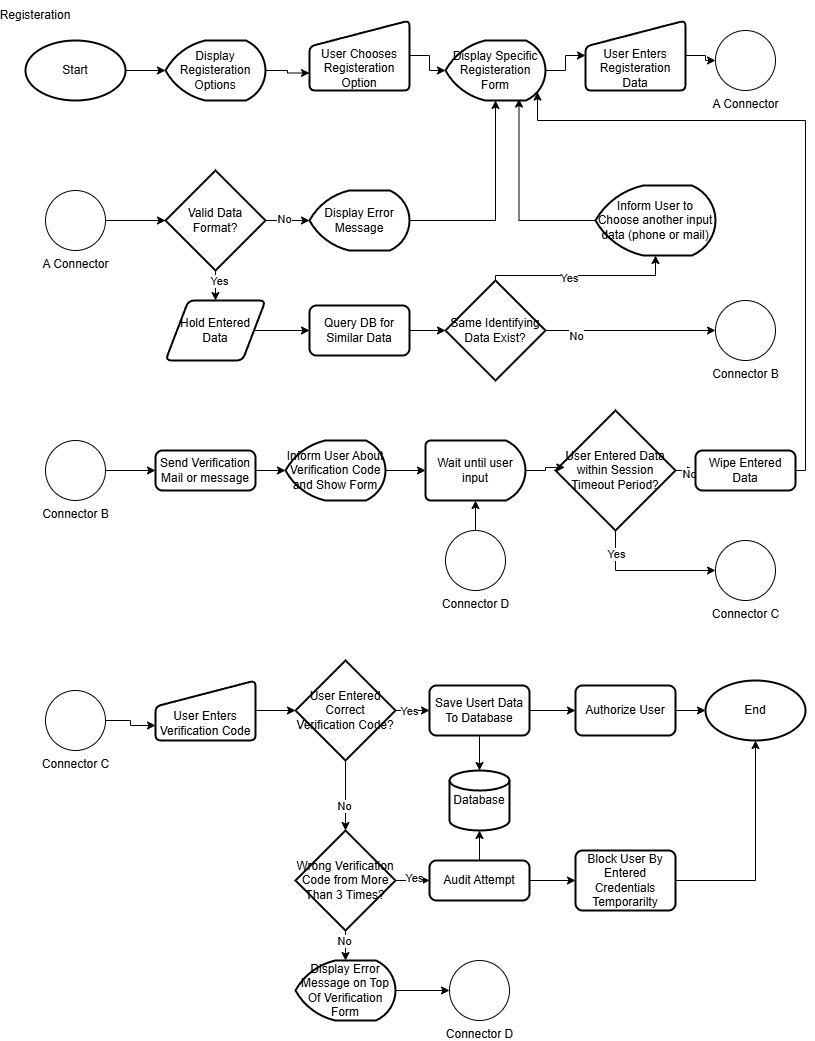

The diagram above was exported from draw.io. Its source (the exported page's mxGraphModel, read from the mxfile embedded in the PNG):
<mxGraphModel dx="1935" dy="1113" grid="1" gridSize="10" guides="1" tooltips="1" connect="1" arrows="1" fold="1" page="1" pageScale="1" pageWidth="827" pageHeight="1169" math="0" shadow="0">
  <root>
    <mxCell id="0" />
    <mxCell id="1" parent="0" />
    <mxCell id="tcax2Jimglo5Zgl3VejR-1" parent="1" style="text;html=1;whiteSpace=wrap;strokeColor=none;fillColor=none;align=center;verticalAlign=middle;rounded=0;" value="Registeration" vertex="1">
      <mxGeometry height="30" width="60" x="10" y="10" as="geometry" />
    </mxCell>
    <mxCell id="tcax2Jimglo5Zgl3VejR-3" parent="1" style="strokeWidth=2;html=1;shape=mxgraph.flowchart.start_1;whiteSpace=wrap;" value="Start" vertex="1">
      <mxGeometry height="60" width="100" x="30" y="50" as="geometry" />
    </mxCell>
    <mxCell id="tcax2Jimglo5Zgl3VejR-8" edge="1" parent="1" source="tcax2Jimglo5Zgl3VejR-4" style="edgeStyle=orthogonalEdgeStyle;rounded=0;orthogonalLoop=1;jettySize=auto;html=1;entryX=0;entryY=0.75;entryDx=0;entryDy=0;" target="tcax2Jimglo5Zgl3VejR-6">
      <mxGeometry relative="1" as="geometry" />
    </mxCell>
    <mxCell id="tcax2Jimglo5Zgl3VejR-4" parent="1" style="strokeWidth=2;html=1;shape=mxgraph.flowchart.display;whiteSpace=wrap;" value="Display Registeration Options" vertex="1">
      <mxGeometry height="60" width="100" x="170" y="50" as="geometry" />
    </mxCell>
    <mxCell id="tcax2Jimglo5Zgl3VejR-5" edge="1" parent="1" source="tcax2Jimglo5Zgl3VejR-3" style="edgeStyle=orthogonalEdgeStyle;rounded=0;orthogonalLoop=1;jettySize=auto;html=1;entryX=0;entryY=0.5;entryDx=0;entryDy=0;entryPerimeter=0;" target="tcax2Jimglo5Zgl3VejR-4">
      <mxGeometry relative="1" as="geometry" />
    </mxCell>
    <mxCell id="tcax2Jimglo5Zgl3VejR-6" parent="1" style="html=1;strokeWidth=2;shape=manualInput;boundedLbl=1;whiteSpace=wrap;rounded=1;size=26;arcSize=11;" value="User Chooses Registeration Option" vertex="1">
      <mxGeometry height="70" width="100" x="314" y="30" as="geometry" />
    </mxCell>
    <mxCell id="tcax2Jimglo5Zgl3VejR-12" edge="1" parent="1" source="tcax2Jimglo5Zgl3VejR-9" style="edgeStyle=orthogonalEdgeStyle;rounded=0;orthogonalLoop=1;jettySize=auto;html=1;" target="tcax2Jimglo5Zgl3VejR-11" value="">
      <mxGeometry relative="1" as="geometry" />
    </mxCell>
    <mxCell id="tcax2Jimglo5Zgl3VejR-9" parent="1" style="strokeWidth=2;html=1;shape=mxgraph.flowchart.display;whiteSpace=wrap;" value="Display Specific Registeration Form" vertex="1">
      <mxGeometry height="60" width="100" x="450" y="50" as="geometry" />
    </mxCell>
    <mxCell id="tcax2Jimglo5Zgl3VejR-10" edge="1" parent="1" source="tcax2Jimglo5Zgl3VejR-6" style="edgeStyle=orthogonalEdgeStyle;rounded=0;orthogonalLoop=1;jettySize=auto;html=1;entryX=0;entryY=0.5;entryDx=0;entryDy=0;entryPerimeter=0;" target="tcax2Jimglo5Zgl3VejR-9">
      <mxGeometry relative="1" as="geometry" />
    </mxCell>
    <mxCell id="tcax2Jimglo5Zgl3VejR-14" edge="1" parent="1" source="tcax2Jimglo5Zgl3VejR-11" style="edgeStyle=orthogonalEdgeStyle;rounded=0;orthogonalLoop=1;jettySize=auto;html=1;" target="tcax2Jimglo5Zgl3VejR-13" value="">
      <mxGeometry relative="1" as="geometry" />
    </mxCell>
    <mxCell id="tcax2Jimglo5Zgl3VejR-11" parent="1" style="html=1;strokeWidth=2;shape=manualInput;boundedLbl=1;whiteSpace=wrap;rounded=1;size=26;arcSize=11;" value="User Enters Registeration Data" vertex="1">
      <mxGeometry height="70" width="100" x="590" y="30" as="geometry" />
    </mxCell>
    <mxCell id="tcax2Jimglo5Zgl3VejR-13" parent="1" style="verticalLabelPosition=bottom;verticalAlign=top;html=1;shape=mxgraph.flowchart.on-page_reference;" value="A Connector" vertex="1">
      <mxGeometry height="60" width="60" x="720" y="40" as="geometry" />
    </mxCell>
    <mxCell id="tcax2Jimglo5Zgl3VejR-17" edge="1" parent="1" source="tcax2Jimglo5Zgl3VejR-15" style="edgeStyle=orthogonalEdgeStyle;rounded=0;orthogonalLoop=1;jettySize=auto;html=1;" target="tcax2Jimglo5Zgl3VejR-16">
      <mxGeometry relative="1" as="geometry" />
    </mxCell>
    <mxCell id="tcax2Jimglo5Zgl3VejR-15" parent="1" style="verticalLabelPosition=bottom;verticalAlign=top;html=1;shape=mxgraph.flowchart.on-page_reference;" value="A Connector" vertex="1">
      <mxGeometry height="60" width="60" x="50" y="200" as="geometry" />
    </mxCell>
    <mxCell id="tcax2Jimglo5Zgl3VejR-20" edge="1" parent="1" source="tcax2Jimglo5Zgl3VejR-16" style="edgeStyle=orthogonalEdgeStyle;rounded=0;orthogonalLoop=1;jettySize=auto;html=1;" target="tcax2Jimglo5Zgl3VejR-19" value="">
      <mxGeometry relative="1" as="geometry" />
    </mxCell>
    <mxCell id="tcax2Jimglo5Zgl3VejR-113" connectable="0" parent="tcax2Jimglo5Zgl3VejR-20" style="edgeLabel;html=1;align=center;verticalAlign=middle;resizable=0;points=[];" value="No" vertex="1">
      <mxGeometry relative="1" x="-0.1688" y="2" as="geometry">
        <mxPoint as="offset" />
      </mxGeometry>
    </mxCell>
    <mxCell id="tcax2Jimglo5Zgl3VejR-23" edge="1" parent="1" source="tcax2Jimglo5Zgl3VejR-16" style="edgeStyle=orthogonalEdgeStyle;rounded=0;orthogonalLoop=1;jettySize=auto;html=1;" target="tcax2Jimglo5Zgl3VejR-22" value="">
      <mxGeometry relative="1" as="geometry" />
    </mxCell>
    <mxCell id="tcax2Jimglo5Zgl3VejR-114" connectable="0" parent="tcax2Jimglo5Zgl3VejR-23" style="edgeLabel;html=1;align=center;verticalAlign=middle;resizable=0;points=[];" value="Yes" vertex="1">
      <mxGeometry relative="1" x="0.1543" y="3" as="geometry">
        <mxPoint as="offset" />
      </mxGeometry>
    </mxCell>
    <mxCell id="tcax2Jimglo5Zgl3VejR-16" parent="1" style="strokeWidth=2;html=1;shape=mxgraph.flowchart.decision;whiteSpace=wrap;" value="Valid Data Format?" vertex="1">
      <mxGeometry height="100" width="100" x="170" y="180" as="geometry" />
    </mxCell>
    <mxCell id="tcax2Jimglo5Zgl3VejR-19" parent="1" style="strokeWidth=2;html=1;shape=mxgraph.flowchart.display;whiteSpace=wrap;" value="Display Error Message" vertex="1">
      <mxGeometry height="60" width="100" x="314" y="200" as="geometry" />
    </mxCell>
    <mxCell id="tcax2Jimglo5Zgl3VejR-21" edge="1" parent="1" source="tcax2Jimglo5Zgl3VejR-19" style="edgeStyle=orthogonalEdgeStyle;rounded=0;orthogonalLoop=1;jettySize=auto;html=1;entryX=0.5;entryY=1;entryDx=0;entryDy=0;entryPerimeter=0;" target="tcax2Jimglo5Zgl3VejR-9">
      <mxGeometry relative="1" as="geometry" />
    </mxCell>
    <mxCell id="tcax2Jimglo5Zgl3VejR-25" edge="1" parent="1" source="tcax2Jimglo5Zgl3VejR-22" style="edgeStyle=orthogonalEdgeStyle;rounded=0;orthogonalLoop=1;jettySize=auto;html=1;" target="tcax2Jimglo5Zgl3VejR-24">
      <mxGeometry relative="1" as="geometry" />
    </mxCell>
    <mxCell id="tcax2Jimglo5Zgl3VejR-22" parent="1" style="shape=parallelogram;html=1;strokeWidth=2;perimeter=parallelogramPerimeter;whiteSpace=wrap;rounded=1;arcSize=12;size=0.23;" value="Hold Entered Data" vertex="1">
      <mxGeometry height="60" width="100" x="170" y="310" as="geometry" />
    </mxCell>
    <mxCell id="tcax2Jimglo5Zgl3VejR-27" edge="1" parent="1" source="tcax2Jimglo5Zgl3VejR-24" style="edgeStyle=orthogonalEdgeStyle;rounded=0;orthogonalLoop=1;jettySize=auto;html=1;" target="tcax2Jimglo5Zgl3VejR-26" value="">
      <mxGeometry relative="1" as="geometry" />
    </mxCell>
    <mxCell id="tcax2Jimglo5Zgl3VejR-24" parent="1" style="rounded=1;whiteSpace=wrap;html=1;absoluteArcSize=1;arcSize=14;strokeWidth=2;" value="Query DB for Similar Data" vertex="1">
      <mxGeometry height="50" width="100" x="314" y="315" as="geometry" />
    </mxCell>
    <mxCell id="tcax2Jimglo5Zgl3VejR-32" edge="1" parent="1" source="tcax2Jimglo5Zgl3VejR-26" style="edgeStyle=orthogonalEdgeStyle;rounded=0;orthogonalLoop=1;jettySize=auto;html=1;exitX=0.5;exitY=0;exitDx=0;exitDy=0;exitPerimeter=0;" target="tcax2Jimglo5Zgl3VejR-28">
      <mxGeometry relative="1" as="geometry">
        <Array as="points">
          <mxPoint x="500" y="285" />
          <mxPoint x="660" y="285" />
        </Array>
      </mxGeometry>
    </mxCell>
    <mxCell id="tcax2Jimglo5Zgl3VejR-33" connectable="0" parent="tcax2Jimglo5Zgl3VejR-32" style="edgeLabel;html=1;align=center;verticalAlign=middle;resizable=0;points=[];" value="Yes" vertex="1">
      <mxGeometry relative="1" x="-0.1676" y="-2" as="geometry">
        <mxPoint as="offset" />
      </mxGeometry>
    </mxCell>
    <mxCell id="tcax2Jimglo5Zgl3VejR-26" parent="1" style="strokeWidth=2;html=1;shape=mxgraph.flowchart.decision;whiteSpace=wrap;" value="Same Identifying Data Exist?" vertex="1">
      <mxGeometry height="100" width="100" x="450" y="290" as="geometry" />
    </mxCell>
    <mxCell id="tcax2Jimglo5Zgl3VejR-28" parent="1" style="strokeWidth=2;html=1;shape=mxgraph.flowchart.display;whiteSpace=wrap;" value="Inform User to Choose another input data (phone or mail)" vertex="1">
      <mxGeometry height="70" width="120" x="600" y="195" as="geometry" />
    </mxCell>
    <mxCell id="tcax2Jimglo5Zgl3VejR-30" edge="1" parent="1" source="tcax2Jimglo5Zgl3VejR-28" style="edgeStyle=orthogonalEdgeStyle;rounded=0;orthogonalLoop=1;jettySize=auto;html=1;entryX=0.735;entryY=0.976;entryDx=0;entryDy=0;entryPerimeter=0;" target="tcax2Jimglo5Zgl3VejR-9">
      <mxGeometry relative="1" as="geometry">
        <Array as="points">
          <mxPoint x="650" y="230" />
          <mxPoint x="523" y="230" />
        </Array>
      </mxGeometry>
    </mxCell>
    <mxCell id="tcax2Jimglo5Zgl3VejR-77" edge="1" parent="1" source="tcax2Jimglo5Zgl3VejR-35" style="edgeStyle=orthogonalEdgeStyle;rounded=0;orthogonalLoop=1;jettySize=auto;html=1;" target="tcax2Jimglo5Zgl3VejR-75" value="">
      <mxGeometry relative="1" as="geometry" />
    </mxCell>
    <mxCell id="tcax2Jimglo5Zgl3VejR-96" edge="1" parent="1" source="tcax2Jimglo5Zgl3VejR-35" style="edgeStyle=orthogonalEdgeStyle;rounded=0;orthogonalLoop=1;jettySize=auto;html=1;" target="tcax2Jimglo5Zgl3VejR-37" value="">
      <mxGeometry relative="1" as="geometry" />
    </mxCell>
    <mxCell id="tcax2Jimglo5Zgl3VejR-35" parent="1" style="rounded=1;whiteSpace=wrap;html=1;absoluteArcSize=1;arcSize=14;strokeWidth=2;" value="Save Usert Data To Database" vertex="1">
      <mxGeometry height="50" width="100" x="434" y="695" as="geometry" />
    </mxCell>
    <mxCell id="tcax2Jimglo5Zgl3VejR-37" parent="1" style="strokeWidth=2;html=1;shape=mxgraph.flowchart.database;whiteSpace=wrap;" value="Database" vertex="1">
      <mxGeometry height="60" width="60" x="454" y="780" as="geometry" />
    </mxCell>
    <mxCell id="tcax2Jimglo5Zgl3VejR-54" edge="1" parent="1" source="tcax2Jimglo5Zgl3VejR-39" style="edgeStyle=orthogonalEdgeStyle;rounded=0;orthogonalLoop=1;jettySize=auto;html=1;" target="tcax2Jimglo5Zgl3VejR-47" value="">
      <mxGeometry relative="1" as="geometry" />
    </mxCell>
    <mxCell id="tcax2Jimglo5Zgl3VejR-39" parent="1" style="rounded=1;whiteSpace=wrap;html=1;absoluteArcSize=1;arcSize=14;strokeWidth=2;" value="Send Verification Mail or message" vertex="1">
      <mxGeometry height="40" width="100" x="160" y="460" as="geometry" />
    </mxCell>
    <mxCell id="tcax2Jimglo5Zgl3VejR-43" parent="1" style="verticalLabelPosition=bottom;verticalAlign=top;html=1;shape=mxgraph.flowchart.on-page_reference;" value="Connector B&lt;div&gt;&lt;br&gt;&lt;/div&gt;" vertex="1">
      <mxGeometry height="60" width="60" x="720" y="310" as="geometry" />
    </mxCell>
    <mxCell id="tcax2Jimglo5Zgl3VejR-44" edge="1" parent="1" source="tcax2Jimglo5Zgl3VejR-26" style="edgeStyle=orthogonalEdgeStyle;rounded=0;orthogonalLoop=1;jettySize=auto;html=1;entryX=0;entryY=0.5;entryDx=0;entryDy=0;entryPerimeter=0;exitX=1;exitY=0.5;exitDx=0;exitDy=0;exitPerimeter=0;" target="tcax2Jimglo5Zgl3VejR-43">
      <mxGeometry relative="1" as="geometry" />
    </mxCell>
    <mxCell id="tcax2Jimglo5Zgl3VejR-50" connectable="0" parent="tcax2Jimglo5Zgl3VejR-44" style="edgeLabel;html=1;align=center;verticalAlign=middle;resizable=0;points=[];" value="No" vertex="1">
      <mxGeometry relative="1" x="-0.6381" y="-5" as="geometry">
        <mxPoint as="offset" />
      </mxGeometry>
    </mxCell>
    <mxCell id="tcax2Jimglo5Zgl3VejR-53" edge="1" parent="1" source="tcax2Jimglo5Zgl3VejR-45" style="edgeStyle=orthogonalEdgeStyle;rounded=0;orthogonalLoop=1;jettySize=auto;html=1;" target="tcax2Jimglo5Zgl3VejR-39">
      <mxGeometry relative="1" as="geometry" />
    </mxCell>
    <mxCell id="tcax2Jimglo5Zgl3VejR-45" parent="1" style="verticalLabelPosition=bottom;verticalAlign=top;html=1;shape=mxgraph.flowchart.on-page_reference;" value="Connector B" vertex="1">
      <mxGeometry height="60" width="60" x="50" y="450" as="geometry" />
    </mxCell>
    <mxCell id="tcax2Jimglo5Zgl3VejR-47" parent="1" style="strokeWidth=2;html=1;shape=mxgraph.flowchart.display;whiteSpace=wrap;" value="Inform User About Verification Code and Show Form" vertex="1">
      <mxGeometry height="60" width="100" x="290" y="450" as="geometry" />
    </mxCell>
    <mxCell id="tcax2Jimglo5Zgl3VejR-55" parent="1" style="strokeWidth=2;html=1;shape=mxgraph.flowchart.delay;whiteSpace=wrap;" value="Wait until user input" vertex="1">
      <mxGeometry height="60" width="100" x="430" y="450" as="geometry" />
    </mxCell>
    <mxCell id="tcax2Jimglo5Zgl3VejR-56" edge="1" parent="1" source="tcax2Jimglo5Zgl3VejR-47" style="edgeStyle=orthogonalEdgeStyle;rounded=0;orthogonalLoop=1;jettySize=auto;html=1;entryX=0;entryY=0.5;entryDx=0;entryDy=0;entryPerimeter=0;" target="tcax2Jimglo5Zgl3VejR-55">
      <mxGeometry relative="1" as="geometry" />
    </mxCell>
    <mxCell id="tcax2Jimglo5Zgl3VejR-61" edge="1" parent="1" source="tcax2Jimglo5Zgl3VejR-57" style="edgeStyle=orthogonalEdgeStyle;rounded=0;orthogonalLoop=1;jettySize=auto;html=1;entryX=0;entryY=0.5;entryDx=0;entryDy=0;" target="tcax2Jimglo5Zgl3VejR-60">
      <mxGeometry relative="1" as="geometry" />
    </mxCell>
    <mxCell id="tcax2Jimglo5Zgl3VejR-63" connectable="0" parent="tcax2Jimglo5Zgl3VejR-61" style="edgeLabel;html=1;align=center;verticalAlign=middle;resizable=0;points=[];" value="No" vertex="1">
      <mxGeometry relative="1" x="0.7902" y="-3" as="geometry">
        <mxPoint as="offset" />
      </mxGeometry>
    </mxCell>
    <mxCell id="tcax2Jimglo5Zgl3VejR-65" edge="1" parent="1" source="tcax2Jimglo5Zgl3VejR-57" style="edgeStyle=orthogonalEdgeStyle;rounded=0;orthogonalLoop=1;jettySize=auto;html=1;entryX=0;entryY=0.5;entryDx=0;entryDy=0;entryPerimeter=0;" target="tcax2Jimglo5Zgl3VejR-67" value="">
      <mxGeometry relative="1" as="geometry">
        <Array as="points">
          <mxPoint x="620" y="580" />
        </Array>
        <mxPoint x="620.0588235294119" y="570" as="targetPoint" />
      </mxGeometry>
    </mxCell>
    <mxCell id="tcax2Jimglo5Zgl3VejR-68" connectable="0" parent="tcax2Jimglo5Zgl3VejR-65" style="edgeLabel;html=1;align=center;verticalAlign=middle;resizable=0;points=[];" value="Yes" vertex="1">
      <mxGeometry relative="1" x="-0.6648" as="geometry">
        <mxPoint as="offset" />
      </mxGeometry>
    </mxCell>
    <mxCell id="tcax2Jimglo5Zgl3VejR-57" parent="1" style="strokeWidth=2;html=1;shape=mxgraph.flowchart.decision;whiteSpace=wrap;" value="User Entered Data within Session Timeout Period?" vertex="1">
      <mxGeometry height="120" width="120" x="560" y="420" as="geometry" />
    </mxCell>
    <mxCell id="tcax2Jimglo5Zgl3VejR-58" edge="1" parent="1" source="tcax2Jimglo5Zgl3VejR-55" style="edgeStyle=orthogonalEdgeStyle;rounded=0;orthogonalLoop=1;jettySize=auto;html=1;entryX=0.078;entryY=0.474;entryDx=0;entryDy=0;entryPerimeter=0;" target="tcax2Jimglo5Zgl3VejR-57">
      <mxGeometry relative="1" as="geometry" />
    </mxCell>
    <mxCell id="tcax2Jimglo5Zgl3VejR-60" parent="1" style="rounded=1;whiteSpace=wrap;html=1;absoluteArcSize=1;arcSize=14;strokeWidth=2;" value="Wipe Entered Data" vertex="1">
      <mxGeometry height="40" width="100" x="700" y="460" as="geometry" />
    </mxCell>
    <mxCell id="tcax2Jimglo5Zgl3VejR-62" edge="1" parent="1" source="tcax2Jimglo5Zgl3VejR-60" style="edgeStyle=orthogonalEdgeStyle;rounded=0;orthogonalLoop=1;jettySize=auto;html=1;entryX=0.92;entryY=0.86;entryDx=0;entryDy=0;entryPerimeter=0;" target="tcax2Jimglo5Zgl3VejR-9">
      <mxGeometry relative="1" as="geometry">
        <Array as="points">
          <mxPoint x="810" y="480" />
          <mxPoint x="810" y="130" />
          <mxPoint x="542" y="130" />
        </Array>
      </mxGeometry>
    </mxCell>
    <mxCell id="tcax2Jimglo5Zgl3VejR-67" parent="1" style="verticalLabelPosition=bottom;verticalAlign=top;html=1;shape=mxgraph.flowchart.on-page_reference;" value="Connector C" vertex="1">
      <mxGeometry height="60" width="60" x="720" y="550" as="geometry" />
    </mxCell>
    <mxCell id="tcax2Jimglo5Zgl3VejR-70" parent="1" style="verticalLabelPosition=bottom;verticalAlign=top;html=1;shape=mxgraph.flowchart.on-page_reference;" value="Connector C" vertex="1">
      <mxGeometry height="60" width="60" x="50" y="700" as="geometry" />
    </mxCell>
    <mxCell id="tcax2Jimglo5Zgl3VejR-73" edge="1" parent="1" source="tcax2Jimglo5Zgl3VejR-71" style="edgeStyle=orthogonalEdgeStyle;rounded=0;orthogonalLoop=1;jettySize=auto;html=1;entryX=0;entryY=0.5;entryDx=0;entryDy=0;" target="tcax2Jimglo5Zgl3VejR-35">
      <mxGeometry relative="1" as="geometry" />
    </mxCell>
    <mxCell id="tcax2Jimglo5Zgl3VejR-74" connectable="0" parent="tcax2Jimglo5Zgl3VejR-73" style="edgeLabel;html=1;align=center;verticalAlign=middle;resizable=0;points=[];" value="Yes" vertex="1">
      <mxGeometry relative="1" x="-0.4437" as="geometry">
        <mxPoint as="offset" />
      </mxGeometry>
    </mxCell>
    <mxCell id="tcax2Jimglo5Zgl3VejR-90" edge="1" parent="1" source="tcax2Jimglo5Zgl3VejR-71" style="edgeStyle=orthogonalEdgeStyle;rounded=0;orthogonalLoop=1;jettySize=auto;html=1;" target="tcax2Jimglo5Zgl3VejR-89">
      <mxGeometry relative="1" as="geometry" />
    </mxCell>
    <mxCell id="tcax2Jimglo5Zgl3VejR-100" connectable="0" parent="tcax2Jimglo5Zgl3VejR-90" style="edgeLabel;html=1;align=center;verticalAlign=middle;resizable=0;points=[];" value="No" vertex="1">
      <mxGeometry relative="1" x="0.2695" y="-2" as="geometry">
        <mxPoint as="offset" />
      </mxGeometry>
    </mxCell>
    <mxCell id="tcax2Jimglo5Zgl3VejR-71" parent="1" style="strokeWidth=2;html=1;shape=mxgraph.flowchart.decision;whiteSpace=wrap;" value="User Entered Correct Verification Code?" vertex="1">
      <mxGeometry height="100" width="100" x="300" y="670" as="geometry" />
    </mxCell>
    <mxCell id="tcax2Jimglo5Zgl3VejR-72" edge="1" parent="1" source="tcax2Jimglo5Zgl3VejR-70" style="edgeStyle=orthogonalEdgeStyle;rounded=0;orthogonalLoop=1;jettySize=auto;html=1;entryX=0;entryY=0.75;entryDx=0;entryDy=0;" target="tcax2Jimglo5Zgl3VejR-80">
      <mxGeometry relative="1" as="geometry" />
    </mxCell>
    <mxCell id="tcax2Jimglo5Zgl3VejR-79" edge="1" parent="1" source="tcax2Jimglo5Zgl3VejR-75" style="edgeStyle=orthogonalEdgeStyle;rounded=0;orthogonalLoop=1;jettySize=auto;html=1;" target="tcax2Jimglo5Zgl3VejR-78" value="">
      <mxGeometry relative="1" as="geometry" />
    </mxCell>
    <mxCell id="tcax2Jimglo5Zgl3VejR-75" parent="1" style="rounded=1;whiteSpace=wrap;html=1;absoluteArcSize=1;arcSize=14;strokeWidth=2;" value="Authorize User" vertex="1">
      <mxGeometry height="50" width="100" x="580" y="695" as="geometry" />
    </mxCell>
    <mxCell id="tcax2Jimglo5Zgl3VejR-78" parent="1" style="strokeWidth=2;html=1;shape=mxgraph.flowchart.start_1;whiteSpace=wrap;" value="End" vertex="1">
      <mxGeometry height="60" width="100" x="710" y="690" as="geometry" />
    </mxCell>
    <mxCell id="tcax2Jimglo5Zgl3VejR-81" edge="1" parent="1" source="tcax2Jimglo5Zgl3VejR-80" style="edgeStyle=orthogonalEdgeStyle;rounded=0;orthogonalLoop=1;jettySize=auto;html=1;" target="tcax2Jimglo5Zgl3VejR-71">
      <mxGeometry relative="1" as="geometry" />
    </mxCell>
    <mxCell id="tcax2Jimglo5Zgl3VejR-80" parent="1" style="html=1;strokeWidth=2;shape=manualInput;boundedLbl=1;whiteSpace=wrap;rounded=1;size=26;arcSize=11;" value="User Enters Verification Code" vertex="1">
      <mxGeometry height="60" width="100" x="160" y="690" as="geometry" />
    </mxCell>
    <mxCell id="tcax2Jimglo5Zgl3VejR-109" edge="1" parent="1" source="tcax2Jimglo5Zgl3VejR-83" style="edgeStyle=orthogonalEdgeStyle;rounded=0;orthogonalLoop=1;jettySize=auto;html=1;" target="tcax2Jimglo5Zgl3VejR-108" value="">
      <mxGeometry relative="1" as="geometry" />
    </mxCell>
    <mxCell id="tcax2Jimglo5Zgl3VejR-83" parent="1" style="strokeWidth=2;html=1;shape=mxgraph.flowchart.display;whiteSpace=wrap;" value="Display Error Message on Top Of Verification Form" vertex="1">
      <mxGeometry height="60" width="100" x="300" y="970" as="geometry" />
    </mxCell>
    <mxCell id="tcax2Jimglo5Zgl3VejR-94" edge="1" parent="1" source="tcax2Jimglo5Zgl3VejR-89" style="edgeStyle=orthogonalEdgeStyle;rounded=0;orthogonalLoop=1;jettySize=auto;html=1;entryX=0;entryY=0.5;entryDx=0;entryDy=0;" target="tcax2Jimglo5Zgl3VejR-93">
      <mxGeometry relative="1" as="geometry" />
    </mxCell>
    <mxCell id="tcax2Jimglo5Zgl3VejR-111" connectable="0" parent="tcax2Jimglo5Zgl3VejR-94" style="edgeLabel;html=1;align=center;verticalAlign=middle;resizable=0;points=[];" value="Yes" vertex="1">
      <mxGeometry relative="1" x="0.2881" y="3" as="geometry">
        <mxPoint as="offset" />
      </mxGeometry>
    </mxCell>
    <mxCell id="tcax2Jimglo5Zgl3VejR-101" edge="1" parent="1" source="tcax2Jimglo5Zgl3VejR-89" style="edgeStyle=orthogonalEdgeStyle;rounded=0;orthogonalLoop=1;jettySize=auto;html=1;entryX=0.5;entryY=0;entryDx=0;entryDy=0;entryPerimeter=0;" target="tcax2Jimglo5Zgl3VejR-83" value="">
      <mxGeometry relative="1" as="geometry" />
    </mxCell>
    <mxCell id="tcax2Jimglo5Zgl3VejR-112" connectable="0" parent="tcax2Jimglo5Zgl3VejR-101" style="edgeLabel;html=1;align=center;verticalAlign=middle;resizable=0;points=[];" value="No" vertex="1">
      <mxGeometry relative="1" x="-0.6424" y="-2" as="geometry">
        <mxPoint as="offset" />
      </mxGeometry>
    </mxCell>
    <mxCell id="tcax2Jimglo5Zgl3VejR-89" parent="1" style="strokeWidth=2;html=1;shape=mxgraph.flowchart.decision;whiteSpace=wrap;" value="Wrong Verification Code from More Than 3 Times?" vertex="1">
      <mxGeometry height="100" width="100" x="300" y="840" as="geometry" />
    </mxCell>
    <mxCell id="tcax2Jimglo5Zgl3VejR-98" edge="1" parent="1" source="tcax2Jimglo5Zgl3VejR-93" style="edgeStyle=orthogonalEdgeStyle;rounded=0;orthogonalLoop=1;jettySize=auto;html=1;" target="tcax2Jimglo5Zgl3VejR-97" value="">
      <mxGeometry relative="1" as="geometry" />
    </mxCell>
    <mxCell id="tcax2Jimglo5Zgl3VejR-93" parent="1" style="rounded=1;whiteSpace=wrap;html=1;absoluteArcSize=1;arcSize=14;strokeWidth=2;" value="Audit Attempt" vertex="1">
      <mxGeometry height="40" width="100" x="434" y="870" as="geometry" />
    </mxCell>
    <mxCell id="tcax2Jimglo5Zgl3VejR-95" edge="1" parent="1" source="tcax2Jimglo5Zgl3VejR-93" style="edgeStyle=orthogonalEdgeStyle;rounded=0;orthogonalLoop=1;jettySize=auto;html=1;entryX=0.5;entryY=1;entryDx=0;entryDy=0;entryPerimeter=0;" target="tcax2Jimglo5Zgl3VejR-37">
      <mxGeometry relative="1" as="geometry" />
    </mxCell>
    <mxCell id="tcax2Jimglo5Zgl3VejR-97" parent="1" style="rounded=1;whiteSpace=wrap;html=1;absoluteArcSize=1;arcSize=14;strokeWidth=2;" value="Block User By Entered Credentials Temporarilty" vertex="1">
      <mxGeometry height="60" width="100" x="580" y="860" as="geometry" />
    </mxCell>
    <mxCell id="tcax2Jimglo5Zgl3VejR-99" edge="1" parent="1" source="tcax2Jimglo5Zgl3VejR-97" style="edgeStyle=orthogonalEdgeStyle;rounded=0;orthogonalLoop=1;jettySize=auto;html=1;entryX=0.5;entryY=1;entryDx=0;entryDy=0;entryPerimeter=0;" target="tcax2Jimglo5Zgl3VejR-78">
      <mxGeometry relative="1" as="geometry" />
    </mxCell>
    <mxCell id="tcax2Jimglo5Zgl3VejR-107" edge="1" parent="1" source="tcax2Jimglo5Zgl3VejR-106" style="edgeStyle=orthogonalEdgeStyle;rounded=0;orthogonalLoop=1;jettySize=auto;html=1;" target="tcax2Jimglo5Zgl3VejR-55" value="">
      <mxGeometry relative="1" as="geometry" />
    </mxCell>
    <mxCell id="tcax2Jimglo5Zgl3VejR-106" parent="1" style="verticalLabelPosition=bottom;verticalAlign=top;html=1;shape=mxgraph.flowchart.on-page_reference;" value="Connector D" vertex="1">
      <mxGeometry height="60" width="60" x="450" y="540" as="geometry" />
    </mxCell>
    <mxCell id="tcax2Jimglo5Zgl3VejR-108" parent="1" style="verticalLabelPosition=bottom;verticalAlign=top;html=1;shape=mxgraph.flowchart.on-page_reference;" value="Connector D" vertex="1">
      <mxGeometry height="60" width="60" x="454" y="970" as="geometry" />
    </mxCell>
  </root>
</mxGraphModel>